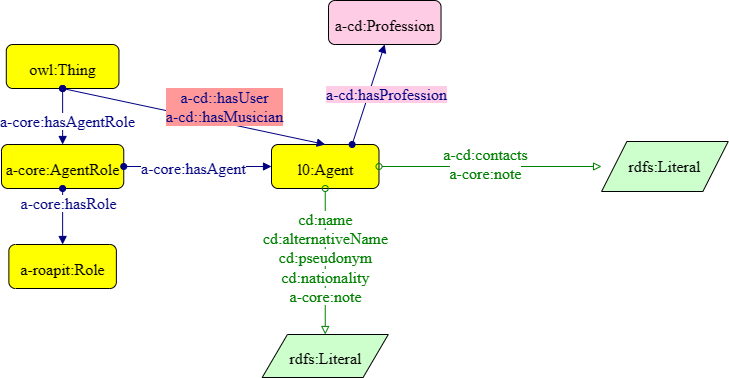

The diagram above was exported from draw.io. Its source (the exported page's mxGraphModel, read from the mxfile embedded in the PNG):
<mxGraphModel dx="714" dy="795" grid="1" gridSize="10" guides="1" tooltips="1" connect="1" arrows="1" fold="1" page="1" pageScale="1" pageWidth="827" pageHeight="1169" math="0" shadow="0">
  <root>
    <mxCell id="0" />
    <mxCell id="1" parent="0" />
    <mxCell id="YkuiaYkSnYxU9LkzAHi7-1" style="graphMlID=n4;shape=rect;rounded=1;arcsize=30;fillColor=#ffff00;strokeColor=#000000;strokeWidth=1.0" parent="1" vertex="1">
      <mxGeometry x="17.80000000000001" y="90" width="112.66" height="44" as="geometry" />
    </mxCell>
    <mxCell id="YkuiaYkSnYxU9LkzAHi7-2" value="owl:Thing" style="text;html=1;spacing=0;align=center;fontFamily=dialog;fontSize=16;fontStyle=0;fontColor=#000000" parent="YkuiaYkSnYxU9LkzAHi7-1" vertex="1">
      <mxGeometry x="25.51258801033139" y="10.578125" width="61.63482397933713" height="22.84375" as="geometry" />
    </mxCell>
    <mxCell id="YkuiaYkSnYxU9LkzAHi7-3" value="" style="graphMlID=e0;rounded=0;endArrow=block;strokeColor=#000080;strokeWidth=1.0;startArrow=oval;startFill=1;endFill=1;exitX=0.5;exitY=1;exitDx=0;exitDy=0;entryX=0.5;entryY=0;entryDx=0;entryDy=0;" parent="1" source="YkuiaYkSnYxU9LkzAHi7-1" target="YkuiaYkSnYxU9LkzAHi7-14" edge="1">
      <mxGeometry relative="1" as="geometry">
        <mxPoint x="-47" y="237.08183758898736" as="sourcePoint" />
        <mxPoint x="73" y="180" as="targetPoint" />
      </mxGeometry>
    </mxCell>
    <mxCell id="YkuiaYkSnYxU9LkzAHi7-4" value="&lt;span style=&quot;background-color: rgb(255, 255, 255);&quot;&gt;a-core:hasAgentRole&lt;/span&gt;" style="text;html=1;spacing=0;align=center;fontFamily=dialog;fontSize=16;fontStyle=0;fontColor=#000080" parent="YkuiaYkSnYxU9LkzAHi7-3" vertex="1">
      <mxGeometry width="116.953125" height="22.84375" relative="1" as="geometry">
        <mxPoint x="-53.74482483318293" y="-8.581775716145987" as="offset" />
      </mxGeometry>
    </mxCell>
    <mxCell id="YkuiaYkSnYxU9LkzAHi7-5" style="graphMlID=n4;shape=rect;rounded=1;arcsize=30;fillColor=#ffff00;strokeColor=#000000;strokeWidth=1.0" parent="1" vertex="1">
      <mxGeometry x="283" y="190" width="107.49" height="44" as="geometry" />
    </mxCell>
    <mxCell id="YkuiaYkSnYxU9LkzAHi7-6" value="l0:Agent" style="text;html=1;spacing=0;align=center;fontFamily=dialog;fontSize=16;fontStyle=0;fontColor=#000000" parent="YkuiaYkSnYxU9LkzAHi7-5" vertex="1">
      <mxGeometry x="24.34180796405575" y="10.578125" width="58.80638407188843" height="22.84375" as="geometry" />
    </mxCell>
    <mxCell id="YkuiaYkSnYxU9LkzAHi7-14" style="graphMlID=n4;shape=rect;rounded=1;arcsize=30;fillColor=#ffff00;strokeColor=#000000;strokeWidth=1.0" parent="1" vertex="1">
      <mxGeometry x="13" y="190" width="122.25" height="44" as="geometry" />
    </mxCell>
    <mxCell id="YkuiaYkSnYxU9LkzAHi7-15" value="a-core:AgentRole" style="text;html=1;spacing=0;align=center;fontFamily=dialog;fontSize=16;fontStyle=0;fontColor=#000000" parent="YkuiaYkSnYxU9LkzAHi7-14" vertex="1">
      <mxGeometry x="27.684305736401672" y="10.578125" width="66.88138852719659" height="22.84375" as="geometry" />
    </mxCell>
    <mxCell id="YkuiaYkSnYxU9LkzAHi7-16" value="" style="graphMlID=e0;rounded=0;endArrow=block;strokeColor=#000080;strokeWidth=1.0;startArrow=oval;startFill=1;endFill=1;exitX=1;exitY=0.5;exitDx=0;exitDy=0;entryX=0;entryY=0.5;entryDx=0;entryDy=0;" parent="1" source="YkuiaYkSnYxU9LkzAHi7-14" target="YkuiaYkSnYxU9LkzAHi7-5" edge="1">
      <mxGeometry relative="1" as="geometry">
        <mxPoint x="91.5" y="84" as="sourcePoint" />
        <mxPoint x="91.50499999999988" y="190" as="targetPoint" />
      </mxGeometry>
    </mxCell>
    <mxCell id="YkuiaYkSnYxU9LkzAHi7-17" value="&lt;span style=&quot;background-color: rgb(255 , 255 , 255)&quot;&gt;a-core:hasAgent&lt;/span&gt;" style="text;html=1;spacing=0;align=center;fontFamily=dialog;fontSize=16;fontStyle=0;fontColor=#000080" parent="YkuiaYkSnYxU9LkzAHi7-16" vertex="1">
      <mxGeometry width="110" height="22.84" relative="1" as="geometry">
        <mxPoint x="-59.25482483318294" y="-12.001775716145985" as="offset" />
      </mxGeometry>
    </mxCell>
    <mxCell id="YkuiaYkSnYxU9LkzAHi7-18" style="graphMlID=n4;shape=rect;rounded=1;arcsize=30;fillColor=#ffff00;strokeColor=#000000;strokeWidth=1.0" parent="1" vertex="1">
      <mxGeometry x="20.379999999999995" y="290" width="107.49" height="44" as="geometry" />
    </mxCell>
    <mxCell id="YkuiaYkSnYxU9LkzAHi7-19" value="a-roapit:Role" style="text;html=1;spacing=0;align=center;fontFamily=dialog;fontSize=16;fontStyle=0;fontColor=#000000" parent="YkuiaYkSnYxU9LkzAHi7-18" vertex="1">
      <mxGeometry x="24.34180796405575" y="10.578125" width="58.80638407188843" height="22.84375" as="geometry" />
    </mxCell>
    <mxCell id="YkuiaYkSnYxU9LkzAHi7-20" value="" style="graphMlID=e0;rounded=0;endArrow=block;strokeColor=#000080;strokeWidth=1.0;startArrow=oval;startFill=1;endFill=1;entryX=0.5;entryY=0;entryDx=0;entryDy=0;" parent="1" source="YkuiaYkSnYxU9LkzAHi7-14" target="YkuiaYkSnYxU9LkzAHi7-18" edge="1">
      <mxGeometry relative="1" as="geometry">
        <mxPoint x="-97" y="332" as="sourcePoint" />
        <mxPoint x="-140.74500000000012" y="320" as="targetPoint" />
      </mxGeometry>
    </mxCell>
    <mxCell id="YkuiaYkSnYxU9LkzAHi7-21" value="&lt;span style=&quot;background-color: rgb(255, 255, 255);&quot;&gt;a-core:hasRole&lt;/span&gt;" style="text;html=1;spacing=0;align=center;fontFamily=dialog;fontSize=16;fontStyle=0;fontColor=#000080" parent="YkuiaYkSnYxU9LkzAHi7-20" vertex="1">
      <mxGeometry width="116.953125" height="22.84375" relative="1" as="geometry">
        <mxPoint x="-53.03482483318293" y="-27.141775716145986" as="offset" />
      </mxGeometry>
    </mxCell>
    <mxCell id="YkuiaYkSnYxU9LkzAHi7-22" style="graphMlID=n6;shape=parallelogram;fillColor=#ccffcc;strokeColor=#000000;strokeWidth=1.0" parent="1" vertex="1">
      <mxGeometry x="273.69999999999976" y="380.0000000000001" width="126.0949682107173" height="43" as="geometry" />
    </mxCell>
    <mxCell id="YkuiaYkSnYxU9LkzAHi7-23" value="rdfs:Literal" style="text;html=1;spacing=0;align=center;fontFamily=dialog;fontSize=16;fontStyle=0;fontColor=#000000" parent="YkuiaYkSnYxU9LkzAHi7-22" vertex="1">
      <mxGeometry x="26.56310910535865" y="10.078125" width="72.96875" height="22.84375" as="geometry" />
    </mxCell>
    <mxCell id="YkuiaYkSnYxU9LkzAHi7-24" value="" style="graphMlID=e2;rounded=0;endArrow=block;strokeColor=#008000;strokeWidth=1.0;startArrow=oval;startFill=0;endFill=0;exitX=0.5;exitY=1;exitDx=0;exitDy=0;" parent="1" source="YkuiaYkSnYxU9LkzAHi7-5" target="YkuiaYkSnYxU9LkzAHi7-22" edge="1">
      <mxGeometry relative="1" as="geometry">
        <mxPoint x="123" y="326.0217985490292" as="sourcePoint" />
        <mxPoint x="399.8107910156248" y="326.20214117898274" as="targetPoint" />
      </mxGeometry>
    </mxCell>
    <mxCell id="YkuiaYkSnYxU9LkzAHi7-25" value="&lt;span style=&quot;background-color: rgb(255 , 255 , 255)&quot;&gt;cd:name&lt;br&gt;cd:alternativeName&lt;br&gt;cd:pseudonym&lt;/span&gt;&lt;span style=&quot;background-color: rgb(255 , 255 , 255)&quot;&gt;&lt;br&gt;cd:nationality&lt;br&gt;a-core:note&lt;/span&gt;" style="text;html=1;spacing=0;align=center;fontFamily=dialog;fontSize=16;fontStyle=0;fontColor=#008000" parent="YkuiaYkSnYxU9LkzAHi7-24" vertex="1">
      <mxGeometry width="102.8203125" height="22.84375" relative="1" as="geometry">
        <mxPoint x="-51" y="-56" as="offset" />
      </mxGeometry>
    </mxCell>
    <mxCell id="YkuiaYkSnYxU9LkzAHi7-42" style="graphMlID=n6;shape=parallelogram;fillColor=#ccffcc;strokeColor=#000000;strokeWidth=1.0" parent="1" vertex="1">
      <mxGeometry x="613.07" y="187" width="126.65" height="50" as="geometry" />
    </mxCell>
    <mxCell id="YkuiaYkSnYxU9LkzAHi7-43" value="rdfs:Literal" style="text;html=1;spacing=0;align=center;fontFamily=dialog;fontSize=16;fontStyle=0;fontColor=#000000" parent="YkuiaYkSnYxU9LkzAHi7-42" vertex="1">
      <mxGeometry x="26.680031851641605" y="10.958108947804483" width="73.2899362967168" height="15.771713615023497" as="geometry" />
    </mxCell>
    <mxCell id="YkuiaYkSnYxU9LkzAHi7-44" value="" style="graphMlID=e2;rounded=0;endArrow=block;strokeColor=#008000;strokeWidth=1.0;startArrow=oval;startFill=0;endFill=0;exitX=1;exitY=0.5;exitDx=0;exitDy=0;entryX=0;entryY=0.5;entryDx=0;entryDy=0;" parent="1" source="YkuiaYkSnYxU9LkzAHi7-5" target="YkuiaYkSnYxU9LkzAHi7-42" edge="1">
      <mxGeometry relative="1" as="geometry">
        <mxPoint x="588" y="156" as="sourcePoint" />
        <mxPoint x="653" y="50" as="targetPoint" />
      </mxGeometry>
    </mxCell>
    <mxCell id="YkuiaYkSnYxU9LkzAHi7-45" value="&lt;span style=&quot;background-color: rgb(255 , 255 , 255)&quot;&gt;a-cd:contacts&lt;br&gt;a-core:note&lt;/span&gt;" style="text;html=1;spacing=0;align=center;fontFamily=dialog;fontSize=16;fontStyle=0;fontColor=#008000" parent="YkuiaYkSnYxU9LkzAHi7-44" vertex="1">
      <mxGeometry width="102.8203125" height="22.84375" relative="1" as="geometry">
        <mxPoint x="-55.461231083182874" y="-26.111705729166744" as="offset" />
      </mxGeometry>
    </mxCell>
    <mxCell id="YkuiaYkSnYxU9LkzAHi7-46" value="" style="graphMlID=e0;rounded=0;endArrow=block;strokeColor=#000080;strokeWidth=1.0;startArrow=oval;startFill=1;endFill=1;exitX=0.5;exitY=1;exitDx=0;exitDy=0;entryX=0.5;entryY=0;entryDx=0;entryDy=0;" parent="1" source="YkuiaYkSnYxU9LkzAHi7-1" target="YkuiaYkSnYxU9LkzAHi7-5" edge="1">
      <mxGeometry relative="1" as="geometry">
        <mxPoint x="91.5" y="84" as="sourcePoint" />
        <mxPoint x="91.50499999999988" y="190" as="targetPoint" />
      </mxGeometry>
    </mxCell>
    <mxCell id="YkuiaYkSnYxU9LkzAHi7-47" value="a-cd::hasUser&lt;br&gt;a-cd::hasMusician" style="text;html=1;spacing=0;align=center;fontFamily=dialog;fontSize=16;fontStyle=0;fontColor=#000080;labelBackgroundColor=#FF9999;" parent="YkuiaYkSnYxU9LkzAHi7-46" vertex="1">
      <mxGeometry width="116.953125" height="22.84375" relative="1" as="geometry">
        <mxPoint x="-28" y="-33" as="offset" />
      </mxGeometry>
    </mxCell>
    <mxCell id="YkuiaYkSnYxU9LkzAHi7-48" value="" style="graphMlID=e0;rounded=0;endArrow=block;strokeColor=#000080;strokeWidth=1.0;startArrow=oval;startFill=1;endFill=1;exitX=0.75;exitY=0;exitDx=0;exitDy=0;entryX=0.5;entryY=1;entryDx=0;entryDy=0;" parent="1" source="YkuiaYkSnYxU9LkzAHi7-5" target="YkuiaYkSnYxU9LkzAHi7-50" edge="1">
      <mxGeometry relative="1" as="geometry">
        <mxPoint x="546.63" y="170.42000000000002" as="sourcePoint" />
        <mxPoint x="562.88" y="36.42" as="targetPoint" />
        <Array as="points" />
      </mxGeometry>
    </mxCell>
    <mxCell id="YkuiaYkSnYxU9LkzAHi7-49" value="&lt;span style=&quot;background-color: rgb(255, 204, 230);&quot;&gt;a-cd:hasProfession&lt;/span&gt;" style="text;html=1;spacing=0;align=center;fontFamily=dialog;fontSize=16;fontStyle=0;fontColor=#000080" parent="YkuiaYkSnYxU9LkzAHi7-48" vertex="1">
      <mxGeometry width="90" height="20" relative="1" as="geometry">
        <mxPoint x="-27" y="-14" as="offset" />
      </mxGeometry>
    </mxCell>
    <mxCell id="YkuiaYkSnYxU9LkzAHi7-50" style="graphMlID=n4;shape=rect;rounded=1;arcsize=30;fillColor=#FFCCE6;strokeColor=#000000;strokeWidth=1.0" parent="1" vertex="1">
      <mxGeometry x="340" y="46" width="112.53" height="44" as="geometry" />
    </mxCell>
    <mxCell id="YkuiaYkSnYxU9LkzAHi7-51" value="a-cd:Profession" style="text;html=1;spacing=0;align=center;fontFamily=dialog;fontSize=16;fontStyle=0;fontColor=#000000" parent="YkuiaYkSnYxU9LkzAHi7-50" vertex="1">
      <mxGeometry x="25.483148666808013" y="10.578125" width="61.56370266638388" height="22.84375" as="geometry" />
    </mxCell>
  </root>
</mxGraphModel>